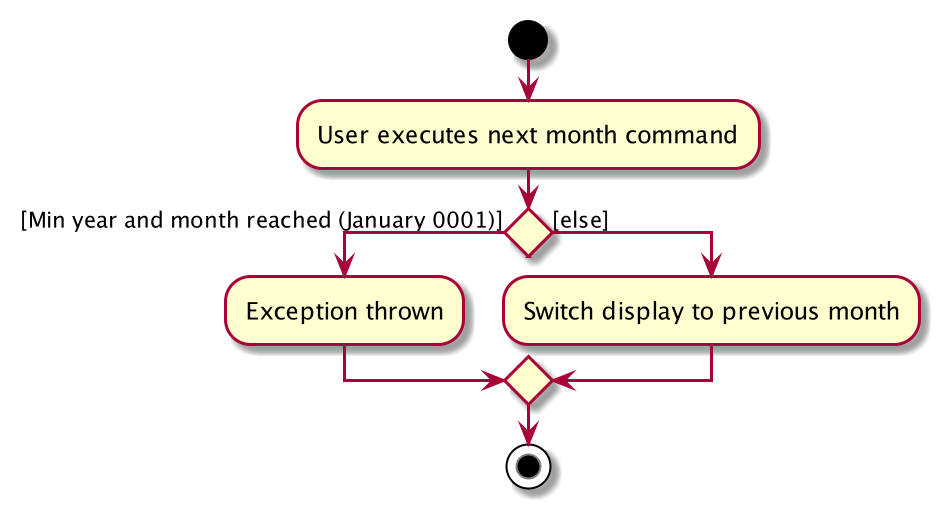

The diagram above was rendered by PlantUML. Its source (embedded in the PNG):
@startuml
start
:User executes next month command;


if () then ([Min year and month reached (January 0001)])
    :Exception thrown;
else ([else])
    :Switch display to previous month;
endif
stop
@enduml